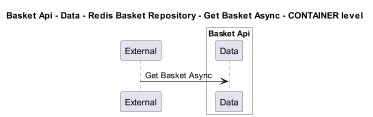

The diagram above was rendered by PlantUML. Its source (embedded in the PNG):
@startuml
!pragma layout smetana
skinparam dpi 60

title Basket Api - Data - Redis Basket Repository - Get Basket Async - CONTAINER level

participant "External" as C4InterFlow.SoftwareSystems.ExternalSystem

box "Basket Api" #White
    participant "Data" as dotnet.eShop.Architecture.SoftwareSystems.BasketApi.Containers.Data
end box


C4InterFlow.SoftwareSystems.ExternalSystem -> dotnet.eShop.Architecture.SoftwareSystems.BasketApi.Containers.Data : Get Basket Async


@enduml